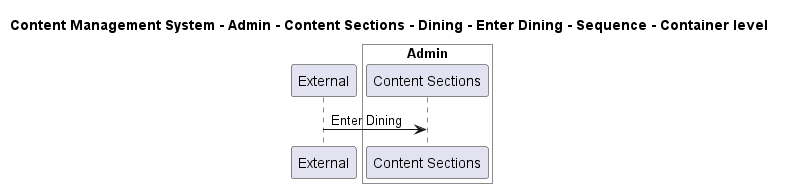

The diagram above was rendered by PlantUML. Its source (embedded in the PNG):
@startuml

title Content Management System - Admin - Content Sections - Dining - Enter Dining - Sequence - Container level

participant "External" as C4InterFlow.SoftwareSystems.ExternalSystem

box "Admin" #White
    participant "Content Sections" as ContentManagementSystem.SoftwareSystems.Admin.Containers.ContentSections
end box


C4InterFlow.SoftwareSystems.ExternalSystem -> ContentManagementSystem.SoftwareSystems.Admin.Containers.ContentSections : Enter Dining


@enduml